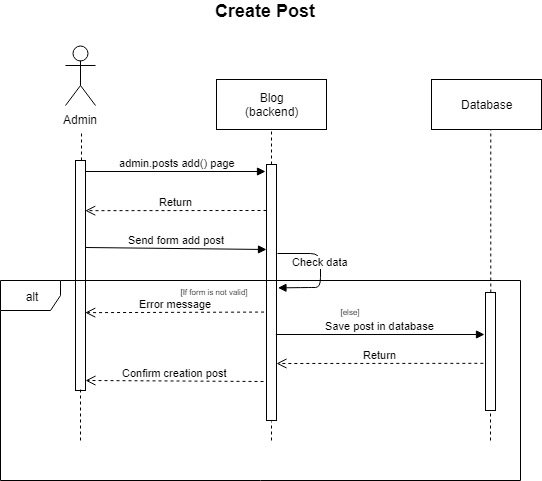

The diagram above was exported from draw.io. Its source (the exported page's mxGraphModel, read from the mxfile embedded in the PNG):
<mxGraphModel dx="1394" dy="824" grid="1" gridSize="10" guides="1" tooltips="1" connect="1" arrows="1" fold="1" page="1" pageScale="1" pageWidth="1169" pageHeight="827" math="0" shadow="0">
  <root>
    <mxCell id="0" />
    <mxCell id="1" parent="0" />
    <mxCell id="BYZEn7NxhqLS9ZHk-VAO-1" value="Admin" style="shape=umlActor;verticalLabelPosition=bottom;labelBackgroundColor=#ffffff;verticalAlign=top;html=1;" parent="1" vertex="1">
      <mxGeometry x="385" y="85" width="30" height="60" as="geometry" />
    </mxCell>
    <mxCell id="BYZEn7NxhqLS9ZHk-VAO-3" value="Blog&lt;br&gt;(backend)&lt;br&gt;" style="html=1;" parent="1" vertex="1">
      <mxGeometry x="536" y="119" width="110" height="50" as="geometry" />
    </mxCell>
    <mxCell id="BYZEn7NxhqLS9ZHk-VAO-4" value="" style="endArrow=none;dashed=1;html=1;" parent="1" source="BYZEn7NxhqLS9ZHk-VAO-7" edge="1">
      <mxGeometry width="50" height="50" relative="1" as="geometry">
        <mxPoint x="401" y="662.7999877929688" as="sourcePoint" />
        <mxPoint x="401" y="170" as="targetPoint" />
      </mxGeometry>
    </mxCell>
    <mxCell id="BYZEn7NxhqLS9ZHk-VAO-6" value="" style="endArrow=none;dashed=1;html=1;entryX=0.5;entryY=1;entryDx=0;entryDy=0;" parent="1" source="BYZEn7NxhqLS9ZHk-VAO-9" target="BYZEn7NxhqLS9ZHk-VAO-3" edge="1">
      <mxGeometry width="50" height="50" relative="1" as="geometry">
        <mxPoint x="591" y="659" as="sourcePoint" />
        <mxPoint x="561" y="199" as="targetPoint" />
      </mxGeometry>
    </mxCell>
    <mxCell id="BYZEn7NxhqLS9ZHk-VAO-7" value="" style="html=1;points=[];perimeter=orthogonalPerimeter;" parent="1" vertex="1">
      <mxGeometry x="395" y="200" width="10" height="230" as="geometry" />
    </mxCell>
    <mxCell id="BYZEn7NxhqLS9ZHk-VAO-8" value="" style="endArrow=none;dashed=1;html=1;entryX=0.457;entryY=0.996;entryDx=0;entryDy=0;entryPerimeter=0;" parent="1" target="BYZEn7NxhqLS9ZHk-VAO-7" edge="1">
      <mxGeometry width="50" height="50" relative="1" as="geometry">
        <mxPoint x="400" y="480" as="sourcePoint" />
        <mxPoint x="400" y="463" as="targetPoint" />
      </mxGeometry>
    </mxCell>
    <mxCell id="BYZEn7NxhqLS9ZHk-VAO-9" value="" style="html=1;points=[];perimeter=orthogonalPerimeter;" parent="1" vertex="1">
      <mxGeometry x="586" y="204" width="10" height="256" as="geometry" />
    </mxCell>
    <mxCell id="BYZEn7NxhqLS9ZHk-VAO-10" value="" style="endArrow=none;dashed=1;html=1;" parent="1" edge="1">
      <mxGeometry width="50" height="50" relative="1" as="geometry">
        <mxPoint x="591" y="480" as="sourcePoint" />
        <mxPoint x="591" y="461" as="targetPoint" />
      </mxGeometry>
    </mxCell>
    <mxCell id="BYZEn7NxhqLS9ZHk-VAO-11" value="&amp;nbsp;admin.posts add() page" style="html=1;verticalAlign=bottom;endArrow=block;exitX=0.956;exitY=0.048;exitDx=0;exitDy=0;exitPerimeter=0;entryX=-0.079;entryY=0.029;entryDx=0;entryDy=0;entryPerimeter=0;" parent="1" source="BYZEn7NxhqLS9ZHk-VAO-7" target="BYZEn7NxhqLS9ZHk-VAO-9" edge="1">
      <mxGeometry width="80" relative="1" as="geometry">
        <mxPoint x="404" y="215" as="sourcePoint" />
        <mxPoint x="580" y="210" as="targetPoint" />
      </mxGeometry>
    </mxCell>
    <mxCell id="BYZEn7NxhqLS9ZHk-VAO-12" value="Database" style="html=1;" parent="1" vertex="1">
      <mxGeometry x="751" y="119" width="110" height="50" as="geometry" />
    </mxCell>
    <mxCell id="BYZEn7NxhqLS9ZHk-VAO-14" value="" style="endArrow=none;dashed=1;html=1;entryX=0.5;entryY=1;entryDx=0;entryDy=0;" parent="1" source="BYZEn7NxhqLS9ZHk-VAO-15" edge="1">
      <mxGeometry width="50" height="50" relative="1" as="geometry">
        <mxPoint x="810" y="659" as="sourcePoint" />
        <mxPoint x="810.2857142857142" y="169.14285714285717" as="targetPoint" />
      </mxGeometry>
    </mxCell>
    <mxCell id="BYZEn7NxhqLS9ZHk-VAO-15" value="" style="html=1;points=[];perimeter=orthogonalPerimeter;" parent="1" vertex="1">
      <mxGeometry x="805" y="332" width="10" height="118" as="geometry" />
    </mxCell>
    <mxCell id="BYZEn7NxhqLS9ZHk-VAO-16" value="" style="endArrow=none;dashed=1;html=1;entryX=0.492;entryY=0.999;entryDx=0;entryDy=0;entryPerimeter=0;" parent="1" target="BYZEn7NxhqLS9ZHk-VAO-15" edge="1">
      <mxGeometry width="50" height="50" relative="1" as="geometry">
        <mxPoint x="810" y="480" as="sourcePoint" />
        <mxPoint x="800" y="460" as="targetPoint" />
      </mxGeometry>
    </mxCell>
    <mxCell id="BYZEn7NxhqLS9ZHk-VAO-54" value="Check data" style="html=1;verticalAlign=bottom;endArrow=block;entryX=1.161;entryY=0.295;entryDx=0;entryDy=0;entryPerimeter=0;" parent="1" edge="1">
      <mxGeometry width="80" relative="1" as="geometry">
        <mxPoint x="597" y="293" as="sourcePoint" />
        <mxPoint x="597.4761904761904" y="327.38095238095235" as="targetPoint" />
        <Array as="points">
          <mxPoint x="640" y="293" />
          <mxPoint x="640" y="327" />
          <mxPoint x="630" y="327" />
        </Array>
      </mxGeometry>
    </mxCell>
    <mxCell id="BYZEn7NxhqLS9ZHk-VAO-55" value="Return" style="html=1;verticalAlign=bottom;endArrow=open;dashed=1;endSize=8;entryX=1.1;entryY=0.461;entryDx=0;entryDy=0;entryPerimeter=0;" parent="1" edge="1">
      <mxGeometry relative="1" as="geometry">
        <mxPoint x="586" y="250" as="sourcePoint" />
        <mxPoint x="404.7241379310344" y="250.1724137931035" as="targetPoint" />
        <Array as="points" />
      </mxGeometry>
    </mxCell>
    <mxCell id="c6H9qDaVsq5IrFYSE1dC-4" value="Send form add post" style="html=1;verticalAlign=bottom;endArrow=block;exitX=1.028;exitY=0.379;exitDx=0;exitDy=0;exitPerimeter=0;" parent="1" source="BYZEn7NxhqLS9ZHk-VAO-7" edge="1">
      <mxGeometry width="80" relative="1" as="geometry">
        <mxPoint x="410" y="284" as="sourcePoint" />
        <mxPoint x="586" y="289" as="targetPoint" />
      </mxGeometry>
    </mxCell>
    <mxCell id="c6H9qDaVsq5IrFYSE1dC-5" value="Save post in database" style="html=1;verticalAlign=bottom;endArrow=block;exitX=0.933;exitY=0.77;exitDx=0;exitDy=0;exitPerimeter=0;" parent="1" edge="1">
      <mxGeometry width="80" relative="1" as="geometry">
        <mxPoint x="595.3333333333335" y="374" as="sourcePoint" />
        <mxPoint x="804" y="374" as="targetPoint" />
      </mxGeometry>
    </mxCell>
    <mxCell id="c6H9qDaVsq5IrFYSE1dC-6" value="Return" style="html=1;verticalAlign=bottom;endArrow=open;dashed=1;endSize=8;exitX=-0.233;exitY=0.632;exitDx=0;exitDy=0;exitPerimeter=0;" parent="1" edge="1">
      <mxGeometry relative="1" as="geometry">
        <mxPoint x="802.8333333333335" y="402.83333333333337" as="sourcePoint" />
        <mxPoint x="596" y="403" as="targetPoint" />
      </mxGeometry>
    </mxCell>
    <mxCell id="c6H9qDaVsq5IrFYSE1dC-7" value="Confirm creation post" style="html=1;verticalAlign=bottom;endArrow=open;dashed=1;endSize=8;exitX=-0.317;exitY=0.831;exitDx=0;exitDy=0;exitPerimeter=0;entryX=1.029;entryY=0.828;entryDx=0;entryDy=0;entryPerimeter=0;" parent="1" edge="1">
      <mxGeometry relative="1" as="geometry">
        <mxPoint x="583" y="421" as="sourcePoint" />
        <mxPoint x="405" y="420" as="targetPoint" />
      </mxGeometry>
    </mxCell>
    <mxCell id="o9g1W3GHPzd1_E0cv7eE-1" value="Create Post" style="text;html=1;strokeColor=none;fillColor=none;align=center;verticalAlign=middle;whiteSpace=wrap;rounded=0;labelBackgroundColor=#ffffff;fontSize=18;fontStyle=1" parent="1" vertex="1">
      <mxGeometry x="491" y="40" width="186" height="20" as="geometry" />
    </mxCell>
    <mxCell id="AJ_i2rkeUCCYGc5O9HWO-2" value="Error message" style="html=1;verticalAlign=bottom;endArrow=open;dashed=1;endSize=8;exitX=-0.243;exitY=0.569;exitDx=0;exitDy=0;exitPerimeter=0;entryX=0.971;entryY=0.653;entryDx=0;entryDy=0;entryPerimeter=0;" parent="1" edge="1">
      <mxGeometry relative="1" as="geometry">
        <mxPoint x="583.5714285714287" y="351.57142857142856" as="sourcePoint" />
        <mxPoint x="404.7142857142858" y="352.1428571428571" as="targetPoint" />
      </mxGeometry>
    </mxCell>
    <mxCell id="AJ_i2rkeUCCYGc5O9HWO-3" value="&lt;font style=&quot;font-size: 8px&quot;&gt;[If form is not valid]&lt;/font&gt;" style="text;html=1;strokeColor=none;fillColor=none;align=center;verticalAlign=middle;whiteSpace=wrap;rounded=0;" parent="1" vertex="1">
      <mxGeometry x="484" y="320" width="100" height="20" as="geometry" />
    </mxCell>
    <mxCell id="AJ_i2rkeUCCYGc5O9HWO-5" value="&lt;font style=&quot;font-size: 8px&quot;&gt;[else]&lt;/font&gt;" style="text;html=1;strokeColor=none;fillColor=none;align=center;verticalAlign=middle;whiteSpace=wrap;rounded=0;" parent="1" vertex="1">
      <mxGeometry x="620" y="340" width="100" height="20" as="geometry" />
    </mxCell>
    <mxCell id="AJ_i2rkeUCCYGc5O9HWO-8" value="alt" style="shape=umlFrame;whiteSpace=wrap;html=1;" parent="1" vertex="1">
      <mxGeometry x="320" y="320" width="520" height="200" as="geometry" />
    </mxCell>
  </root>
</mxGraphModel>